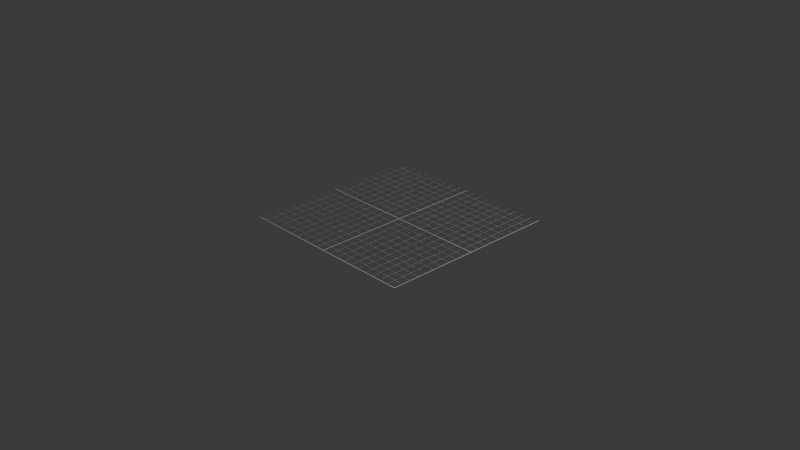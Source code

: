 # Source: grid_2x2.blend  (saved by Blender 4.5.90; exported with 4.5.12 LTS)
import bpy
from mathutils import Matrix  # noqa: F401  (used for matrix-valued properties, if any)

bpy.ops.wm.read_factory_settings(use_empty=True)
scene = bpy.context.scene
scene.name = 'Scene'

# ---- collections
col_collection = bpy.data.collections.new('Collection'); scene.collection.children.link(col_collection)

# ---- world
world_world = bpy.data.worlds.new('World'); scene.world = world_world
world_world.use_nodes = True; world_world.node_tree.nodes.clear()
_N = world_world.node_tree.nodes; _L = world_world.node_tree.links
n0 = _N.new('ShaderNodeOutputWorld'); n0.name = 'World Output'; n0.location = (200, 100)
n1 = _N.new('ShaderNodeBackground'); n1.name = 'Background'; n1.location = (-200, 100)
n1.inputs[0].default_value = (0.05088, 0.05088, 0.05088, 1.0)
_L.new(n1.outputs[0], n0.inputs[0])
n0.is_active_output = True
world_world.color = (0.05088, 0.05088, 0.05088)
world_world.sun_shadow_jitter_overblur = 0.0

# ---- cameras
cam_camera = bpy.data.cameras.new('Camera')
cam_camera.clip_end = 100.0
cam_camera.ortho_scale = 7.314

# ---- lights
light_light = bpy.data.lights.new('Light', 'POINT')
light_light.energy = 1000.0
light_light.shadow_soft_size = 0.1

# ---- meshes
me_plane_079 = bpy.data.meshes.new('Plane.079')
me_plane_079.from_pydata([(-1.0, -1.0, 0.0), (1.0, -1.0, 0.0), (-1.0, 1.0, 0.0), (1.0, 1.0, 0.0), (-1436.0, 1.0, 0.0), (-1444.0, 1.0, 0.0), (-1436.0, -1.0, 0.0), (-1444.0, -1.0, 0.0), (-1436.0, 3.0, 0.0), (-1444.0, 3.0, 0.0), (-1436.0, 1.0, 0.0), (-1444.0, 1.0, 0.0), (-3036.0, 1.0, 0.0), (-3044.0, 1.0, 0.0), (-3036.0, -1.0, 0.0), (-3044.0, -1.0, 0.0), (-3036.0, 3.0, 0.0), (-3044.0, 3.0, 0.0), (-3036.0, 1.0, 0.0), (-3044.0, 1.0, 0.0), (-1440.0, 3.005, 0.0), (-1440.0, 2.995, 0.0), (160.0, 3.005, 0.0), (160.0, 2.995, 0.0), (-3040.0, 3.005, 0.0), (-3040.0, 2.995, 0.0), (-1440.0, 3.005, 0.0), (-1440.0, 2.995, 0.0), (-1440.0, 1.005, 0.0), (-1440.0, 0.995, 0.0), (160.0, 1.005, 0.0), (160.0, 0.995, 0.0), (-3040.0, 1.005, 0.0), (-3040.0, 0.995, 0.0), (-1440.0, 1.005, 0.0), (-1440.0, 0.995, 0.0), (-1440.0, 2.801, 0.0), (-1440.0, 2.799, 0.0), (160.0, 2.801, 0.0), (160.0, 2.799, 0.0), (-3040.0, 2.801, 0.0), (-3040.0, 2.799, 0.0), (-1440.0, 2.801, 0.0), (-1440.0, 2.799, 0.0), (-1440.0, 2.601, 0.0), (-1440.0, 2.599, 0.0), (160.0, 2.601, 0.0), (160.0, 2.599, 0.0), (-3040.0, 2.601, 0.0), (-3040.0, 2.599, 0.0), (-1440.0, 2.601, 0.0), (-1440.0, 2.599, 0.0), (-1440.0, 2.401, 0.0), (-1440.0, 2.399, 0.0), (160.0, 2.401, 0.0), (160.0, 2.399, 0.0), (-3040.0, 2.401, 0.0), (-3040.0, 2.399, 0.0), (-1440.0, 2.401, 0.0), (-1440.0, 2.399, 0.0), (-1440.0, 2.201, 0.0), (-1440.0, 2.199, 0.0), (160.0, 2.201, 0.0), (160.0, 2.199, 0.0), (-3040.0, 2.201, 0.0), (-3040.0, 2.199, 0.0), (-1440.0, 2.201, 0.0), (-1440.0, 2.199, 0.0), (-1440.0, 2.001, 0.0), (-1440.0, 1.999, 0.0), (160.0, 2.001, 0.0), (160.0, 1.999, 0.0), (-3040.0, 2.001, 0.0), (-3040.0, 1.999, 0.0), (-1440.0, 2.001, 0.0), (-1440.0, 1.999, 0.0), (-1440.0, 1.801, 0.0), (-1440.0, 1.799, 0.0), (160.0, 1.801, 0.0), (160.0, 1.799, 0.0), (-3040.0, 1.801, 0.0), (-3040.0, 1.799, 0.0), (-1440.0, 1.801, 0.0), (-1440.0, 1.799, 0.0), (-1440.0, 1.601, 0.0), (-1440.0, 1.599, 0.0), (160.0, 1.601, 0.0), (160.0, 1.599, 0.0), (-3040.0, 1.601, 0.0), (-3040.0, 1.599, 0.0), (-1440.0, 1.601, 0.0), (-1440.0, 1.599, 0.0), (-1440.0, 1.401, 0.0), (-1440.0, 1.399, 0.0), (160.0, 1.401, 0.0), (160.0, 1.399, 0.0), (-3040.0, 1.401, 0.0), (-3040.0, 1.399, 0.0), (-1440.0, 1.401, 0.0), (-1440.0, 1.399, 0.0), (-1440.0, 1.201, 0.0), (-1440.0, 1.199, 0.0), (160.0, 1.201, 0.0), (160.0, 1.199, 0.0), (-3040.0, 1.201, 0.0), (-3040.0, 1.199, 0.0), (-1440.0, 1.201, 0.0), (-1440.0, 1.199, 0.0), (-1440.0, 0.8012, 0.0), (-1440.0, 0.7987, 0.0), (160.0, 0.8013, 0.0), (160.0, 0.7988, 0.0), (-3040.0, 0.8012, 0.0), (-3040.0, 0.7987, 0.0), (-1440.0, 0.8012, 0.0), (-1440.0, 0.7987, 0.0), (-1440.0, 0.6012, 0.0), (-1440.0, 0.5987, 0.0), (160.0, 0.6013, 0.0), (160.0, 0.5988, 0.0), (-3040.0, 0.6012, 0.0), (-3040.0, 0.5987, 0.0), (-1440.0, 0.6012, 0.0), (-1440.0, 0.5987, 0.0), (-1440.0, 0.4012, 0.0), (-1440.0, 0.3987, 0.0), (160.0, 0.4013, 0.0), (160.0, 0.3988, 0.0), (-3040.0, 0.4012, 0.0), (-3040.0, 0.3987, 0.0), (-1440.0, 0.4012, 0.0), (-1440.0, 0.3987, 0.0), (-1440.0, 0.2012, 0.0), (-1440.0, 0.1987, 0.0), (160.0, 0.2013, 0.0), (160.0, 0.1988, 0.0), (-3040.0, 0.2012, 0.0), (-3040.0, 0.1987, 0.0), (-1440.0, 0.2012, 0.0), (-1440.0, 0.1987, 0.0), (-1440.0, 0.00125, 0.0), (-1440.0, -0.00125, 0.0), (160.0, 0.00125, 0.0), (160.0, -0.00125, 0.0), (-3040.0, 0.00125, 0.0), (-3040.0, -0.00125, 0.0), (-1440.0, 0.00125, 0.0), (-1440.0, -0.00125, 0.0), (-1440.0, -0.1988, 0.0), (-1440.0, -0.2013, 0.0), (160.0, -0.1987, 0.0), (160.0, -0.2012, 0.0), (-3040.0, -0.1988, 0.0), (-3040.0, -0.2013, 0.0), (-1440.0, -0.1988, 0.0), (-1440.0, -0.2013, 0.0), (-1440.0, -0.3988, 0.0), (-1440.0, -0.4013, 0.0), (160.0, -0.3988, 0.0), (160.0, -0.4013, 0.0), (-3040.0, -0.3988, 0.0), (-3040.0, -0.4013, 0.0), (-1440.0, -0.3988, 0.0), (-1440.0, -0.4013, 0.0), (-1440.0, -0.5988, 0.0), (-1440.0, -0.6013, 0.0), (160.0, -0.5988, 0.0), (160.0, -0.6013, 0.0), (-3040.0, -0.5988, 0.0), (-3040.0, -0.6013, 0.0), (-1440.0, -0.5988, 0.0), (-1440.0, -0.6013, 0.0), (-1440.0, -0.7988, 0.0), (-1440.0, -0.8013, 0.0), (160.0, -0.7988, 0.0), (160.0, -0.8013, 0.0), (-3040.0, -0.7988, 0.0), (-3040.0, -0.8013, 0.0), (-1440.0, -0.7988, 0.0), (-1440.0, -0.8013, 0.0), (-2881.0, 1.0, 0.0), (-2879.0, 1.0, 0.0), (-2881.0, 3.0, 0.0), (-2879.0, 3.0, 0.0), (-2881.0, -1.0, 0.0), (-2879.0, -1.0, 0.0), (-2881.0, 1.0, 0.0), (-2879.0, 1.0, 0.0), (-2721.0, 1.0, 0.0), (-2719.0, 1.0, 0.0), (-2721.0, 3.0, 0.0), (-2719.0, 3.0, 0.0), (-2721.0, -1.0, 0.0), (-2719.0, -1.0, 0.0), (-2721.0, 1.0, 0.0), (-2719.0, 1.0, 0.0), (-2561.0, 1.0, 0.0), (-2559.0, 1.0, 0.0), (-2561.0, 3.0, 0.0), (-2559.0, 3.0, 0.0), (-2561.0, -1.0, 0.0), (-2559.0, -1.0, 0.0), (-2561.0, 1.0, 0.0), (-2559.0, 1.0, 0.0), (-2401.0, 1.0, 0.0), (-2399.0, 1.0, 0.0), (-2401.0, 3.0, 0.0), (-2399.0, 3.0, 0.0), (-2401.0, -1.0, 0.0), (-2399.0, -1.0, 0.0), (-2401.0, 1.0, 0.0), (-2399.0, 1.0, 0.0), (-2241.0, 1.0, 0.0), (-2239.0, 1.0, 0.0), (-2241.0, 3.0, 0.0), (-2239.0, 3.0, 0.0), (-2241.0, -1.0, 0.0), (-2239.0, -1.0, 0.0), (-2241.0, 1.0, 0.0), (-2239.0, 1.0, 0.0), (-2081.0, 1.0, 0.0), (-2079.0, 1.0, 0.0), (-2081.0, 3.0, 0.0), (-2079.0, 3.0, 0.0), (-2081.0, -1.0, 0.0), (-2079.0, -1.0, 0.0), (-2081.0, 1.0, 0.0), (-2079.0, 1.0, 0.0), (-1921.0, 1.0, 0.0), (-1919.0, 1.0, 0.0), (-1921.0, 3.0, 0.0), (-1919.0, 3.0, 0.0), (-1921.0, -1.0, 0.0), (-1919.0, -1.0, 0.0), (-1921.0, 1.0, 0.0), (-1919.0, 1.0, 0.0), (-1761.0, 1.0, 0.0), (-1759.0, 1.0, 0.0), (-1761.0, 3.0, 0.0), (-1759.0, 3.0, 0.0), (-1761.0, -1.0, 0.0), (-1759.0, -1.0, 0.0), (-1761.0, 1.0, 0.0), (-1759.0, 1.0, 0.0), (-1601.0, 1.0, 0.0), (-1599.0, 1.0, 0.0), (-1601.0, 3.0, 0.0), (-1599.0, 3.0, 0.0), (-1601.0, -1.0, 0.0), (-1599.0, -1.0, 0.0), (-1601.0, 1.0, 0.0), (-1599.0, 1.0, 0.0), (-1281.0, 1.0, 0.0), (-1279.0, 1.0, 0.0), (-1281.0, 3.0, 0.0), (-1279.0, 3.0, 0.0), (-1281.0, -1.0, 0.0), (-1279.0, -1.0, 0.0), (-1281.0, 1.0, 0.0), (-1279.0, 1.0, 0.0), (-1121.0, 1.0, 0.0), (-1119.0, 1.0, 0.0), (-1121.0, 3.0, 0.0), (-1119.0, 3.0, 0.0), (-1121.0, -1.0, 0.0), (-1119.0, -1.0, 0.0), (-1121.0, 1.0, 0.0), (-1119.0, 1.0, 0.0), (-961.0, 1.0, 0.0), (-959.0, 1.0, 0.0), (-961.0, 3.0, 0.0), (-959.0, 3.0, 0.0), (-961.0, -1.0, 0.0), (-959.0, -1.0, 0.0), (-961.0, 1.0, 0.0), (-959.0, 1.0, 0.0), (-801.0, 1.0, 0.0), (-799.0, 1.0, 0.0), (-801.0, 3.0, 0.0), (-799.0, 3.0, 0.0), (-801.0, -1.0, 0.0), (-799.0, -1.0, 0.0), (-801.0, 1.0, 0.0), (-799.0, 1.0, 0.0), (-641.0, 1.0, 0.0), (-639.0, 1.0, 0.0), (-641.0, 3.0, 0.0), (-639.0, 3.0, 0.0), (-641.0, -1.0, 0.0), (-639.0, -1.0, 0.0), (-641.0, 1.0, 0.0), (-639.0, 1.0, 0.0), (-481.0, 1.0, 0.0), (-479.0, 1.0, 0.0), (-481.0, 3.0, 0.0), (-479.0, 3.0, 0.0), (-481.0, -1.0, 0.0), (-479.0, -1.0, 0.0), (-481.0, 1.0, 0.0), (-479.0, 1.0, 0.0), (-321.0, 1.0, 0.0), (-319.0, 1.0, 0.0), (-321.0, 3.0, 0.0), (-319.0, 3.0, 0.0), (-321.0, -1.0, 0.0), (-319.0, -1.0, 0.0), (-321.0, 1.0, 0.0), (-319.0, 1.0, 0.0), (-161.0, 1.0, 0.0), (-159.0, 1.0, 0.0), (-161.0, 3.0, 0.0), (-159.0, 3.0, 0.0), (-161.0, -1.0, 0.0), (-159.0, -1.0, 0.0), (-161.0, 1.0, 0.0), (-159.0, 1.0, 0.0), (-1.0, 1.0, 0.0), (0.9999, 1.0, 0.0), (-1.0, 3.0, 0.0), (0.9999, 3.0, 0.0)], [], [(0, 1, 3, 2), (4, 5, 7, 6), (8, 9, 11, 10), (12, 13, 15, 14), (16, 17, 19, 18), (20, 21, 23, 22), (24, 25, 27, 26), (28, 29, 31, 30), (32, 33, 35, 34), (36, 37, 39, 38), (40, 41, 43, 42), (44, 45, 47, 46), (48, 49, 51, 50), (52, 53, 55, 54), (56, 57, 59, 58), (60, 61, 63, 62), (64, 65, 67, 66), (68, 69, 71, 70), (72, 73, 75, 74), (76, 77, 79, 78), (80, 81, 83, 82), (84, 85, 87, 86), (88, 89, 91, 90), (92, 93, 95, 94), (96, 97, 99, 98), (100, 101, 103, 102), (104, 105, 107, 106), (108, 109, 111, 110), (112, 113, 115, 114), (116, 117, 119, 118), (120, 121, 123, 122), (124, 125, 127, 126), (128, 129, 131, 130), (132, 133, 135, 134), (136, 137, 139, 138), (140, 141, 143, 142), (144, 145, 147, 146), (148, 149, 151, 150), (152, 153, 155, 154), (156, 157, 159, 158), (160, 161, 163, 162), (164, 165, 167, 166), (168, 169, 171, 170), (172, 173, 175, 174), (176, 177, 179, 178), (180, 181, 183, 182), (184, 185, 187, 186), (188, 189, 191, 190), (192, 193, 195, 194), (196, 197, 199, 198), (200, 201, 203, 202), (204, 205, 207, 206), (208, 209, 211, 210), (212, 213, 215, 214), (216, 217, 219, 218), (220, 221, 223, 222), (224, 225, 227, 226), (228, 229, 231, 230), (232, 233, 235, 234), (236, 237, 239, 238), (240, 241, 243, 242), (244, 245, 247, 246), (248, 249, 251, 250), (252, 253, 255, 254), (256, 257, 259, 258), (260, 261, 263, 262), (264, 265, 267, 266), (268, 269, 271, 270), (272, 273, 275, 274), (276, 277, 279, 278), (280, 281, 283, 282), (284, 285, 287, 286), (288, 289, 291, 290), (292, 293, 295, 294), (296, 297, 299, 298), (300, 301, 303, 302), (304, 305, 307, 306), (308, 309, 311, 310), (312, 313, 315, 314), (316, 317, 319, 318)])
_uv = me_plane_079.uv_layers.new(name='UVMap')
_uv.uv.foreach_set('vector', [0.0, 0.0, 1.0, 0.0, 1.0, 1.0, 0.0, 1.0, 0.0, 0.0, 1.0, 0.0, 1.0, 1.0, 0.0, 1.0, 0.0, 0.0, 1.0, 0.0, 1.0, 1.0, 0.0, 1.0, 0.0, 0.0, 1.0, 0.0, 1.0, 1.0, 0.0, 1.0, 0.0, 0.0, 1.0, 0.0, 1.0, 1.0, 0.0, 1.0, 0.0, 0.0, 1.0, 0.0, 1.0, 1.0, 0.0, 1.0, 0.0, 0.0, 1.0, 0.0, 1.0, 1.0, 0.0, 1.0, 0.0, 0.0, 1.0, 0.0, 1.0, 1.0, 0.0, 1.0, 0.0, 0.0, 1.0, 0.0, 1.0, 1.0, 0.0, 1.0, 0.0, 0.0, 1.0, 0.0, 1.0, 1.0, 0.0, 1.0, 0.0, 0.0, 1.0, 0.0, 1.0, 1.0, 0.0, 1.0, 0.0, 0.0, 1.0, 0.0, 1.0, 1.0, 0.0, 1.0, 0.0, 0.0, 1.0, 0.0, 1.0, 1.0, 0.0, 1.0, 0.0, 0.0, 1.0, 0.0, 1.0, 1.0, 0.0, 1.0, 0.0, 0.0, 1.0, 0.0, 1.0, 1.0, 0.0, 1.0, 0.0, 0.0, 1.0, 0.0, 1.0, 1.0, 0.0, 1.0, 0.0, 0.0, 1.0, 0.0, 1.0, 1.0, 0.0, 1.0, 0.0, 0.0, 1.0, 0.0, 1.0, 1.0, 0.0, 1.0, 0.0, 0.0, 1.0, 0.0, 1.0, 1.0, 0.0, 1.0, 0.0, 0.0, 1.0, 0.0, 1.0, 1.0, 0.0, 1.0, 0.0, 0.0, 1.0, 0.0, 1.0, 1.0, 0.0, 1.0, 0.0, 0.0, 1.0, 0.0, 1.0, 1.0, 0.0, 1.0, 0.0, 0.0, 1.0, 0.0, 1.0, 1.0, 0.0, 1.0, 0.0, 0.0, 1.0, 0.0, 1.0, 1.0, 0.0, 1.0, 0.0, 0.0, 1.0, 0.0, 1.0, 1.0, 0.0, 1.0, 0.0, 0.0, 1.0, 0.0, 1.0, 1.0, 0.0, 1.0, 0.0, 0.0, 1.0, 0.0, 1.0, 1.0, 0.0, 1.0, 0.0, 0.0, 1.0, 0.0, 1.0, 1.0, 0.0, 1.0, 0.0, 0.0, 1.0, 0.0, 1.0, 1.0, 0.0, 1.0, 0.0, 0.0, 1.0, 0.0, 1.0, 1.0, 0.0, 1.0, 0.0, 0.0, 1.0, 0.0, 1.0, 1.0, 0.0, 1.0, 0.0, 0.0, 1.0, 0.0, 1.0, 1.0, 0.0, 1.0, 0.0, 0.0, 1.0, 0.0, 1.0, 1.0, 0.0, 1.0, 0.0, 0.0, 1.0, 0.0, 1.0, 1.0, 0.0, 1.0, 0.0, 0.0, 1.0, 0.0, 1.0, 1.0, 0.0, 1.0, 0.0, 0.0, 1.0, 0.0, 1.0, 1.0, 0.0, 1.0, 0.0, 0.0, 1.0, 0.0, 1.0, 1.0, 0.0, 1.0, 0.0, 0.0, 1.0, 0.0, 1.0, 1.0, 0.0, 1.0, 0.0, 0.0, 1.0, 0.0, 1.0, 1.0, 0.0, 1.0, 0.0, 0.0, 1.0, 0.0, 1.0, 1.0, 0.0, 1.0, 0.0, 0.0, 1.0, 0.0, 1.0, 1.0, 0.0, 1.0, 0.0, 0.0, 1.0, 0.0, 1.0, 1.0, 0.0, 1.0, 0.0, 0.0, 1.0, 0.0, 1.0, 1.0, 0.0, 1.0, 0.0, 0.0, 1.0, 0.0, 1.0, 1.0, 0.0, 1.0, 0.0, 0.0, 1.0, 0.0, 1.0, 1.0, 0.0, 1.0, 0.0, 0.0, 1.0, 0.0, 1.0, 1.0, 0.0, 1.0, 0.0, 0.0, 1.0, 0.0, 1.0, 1.0, 0.0, 1.0, 0.0, 0.0, 1.0, 0.0, 1.0, 1.0, 0.0, 1.0, 0.0, 0.0, 1.0, 0.0, 1.0, 1.0, 0.0, 1.0, 0.0, 0.0, 1.0, 0.0, 1.0, 1.0, 0.0, 1.0, 0.0, 0.0, 1.0, 0.0, 1.0, 1.0, 0.0, 1.0, 0.0, 0.0, 1.0, 0.0, 1.0, 1.0, 0.0, 1.0, 0.0, 0.0, 1.0, 0.0, 1.0, 1.0, 0.0, 1.0, 0.0, 0.0, 1.0, 0.0, 1.0, 1.0, 0.0, 1.0, 0.0, 0.0, 1.0, 0.0, 1.0, 1.0, 0.0, 1.0, 0.0, 0.0, 1.0, 0.0, 1.0, 1.0, 0.0, 1.0, 0.0, 0.0, 1.0, 0.0, 1.0, 1.0, 0.0, 1.0, 0.0, 0.0, 1.0, 0.0, 1.0, 1.0, 0.0, 1.0, 0.0, 0.0, 1.0, 0.0, 1.0, 1.0, 0.0, 1.0, 0.0, 0.0, 1.0, 0.0, 1.0, 1.0, 0.0, 1.0, 0.0, 0.0, 1.0, 0.0, 1.0, 1.0, 0.0, 1.0, 0.0, 0.0, 1.0, 0.0, 1.0, 1.0, 0.0, 1.0, 0.0, 0.0, 1.0, 0.0, 1.0, 1.0, 0.0, 1.0, 0.0, 0.0, 1.0, 0.0, 1.0, 1.0, 0.0, 1.0, 0.0, 0.0, 1.0, 0.0, 1.0, 1.0, 0.0, 1.0, 0.0, 0.0, 1.0, 0.0, 1.0, 1.0, 0.0, 1.0, 0.0, 0.0, 1.0, 0.0, 1.0, 1.0, 0.0, 1.0, 0.0, 0.0, 1.0, 0.0, 1.0, 1.0, 0.0, 1.0, 0.0, 0.0, 1.0, 0.0, 1.0, 1.0, 0.0, 1.0, 0.0, 0.0, 1.0, 0.0, 1.0, 1.0, 0.0, 1.0, 0.0, 0.0, 1.0, 0.0, 1.0, 1.0, 0.0, 1.0, 0.0, 0.0, 1.0, 0.0, 1.0, 1.0, 0.0, 1.0, 0.0, 0.0, 1.0, 0.0, 1.0, 1.0, 0.0, 1.0, 0.0, 0.0, 1.0, 0.0, 1.0, 1.0, 0.0, 1.0, 0.0, 0.0, 1.0, 0.0, 1.0, 1.0, 0.0, 1.0, 0.0, 0.0, 1.0, 0.0, 1.0, 1.0, 0.0, 1.0, 0.0, 0.0, 1.0, 0.0, 1.0, 1.0, 0.0, 1.0, 0.0, 0.0, 1.0, 0.0, 1.0, 1.0, 0.0, 1.0, 0.0, 0.0, 1.0, 0.0, 1.0, 1.0, 0.0, 1.0, 0.0, 0.0, 1.0, 0.0, 1.0, 1.0, 0.0, 1.0])
me_plane_079.update()

# ---- objects
ob_light = bpy.data.objects.new('Light', light_light)
ob_camera = bpy.data.objects.new('Camera', cam_camera)
ob_plane_079 = bpy.data.objects.new('Plane.079', me_plane_079)

# ---- transforms, parenting, visibility, modifiers, constraints
ob_light.location = (4.076, 1.005, 5.904)
ob_light.rotation_euler = (0.6503, 0.05522, 1.866)
ob_light.lock_rotations_4d = False
ob_light.empty_display_type = 'ARROWS'
ob_light.color = (0.0, 0.0, 0.0, 0.0)
ob_light.lineart.crease_threshold = 0.0
ob_camera.location = (7.359, -6.926, 4.958)
ob_camera.rotation_euler = (1.109, 0.0, 0.8149)
ob_camera.lock_rotations_4d = False
ob_camera.empty_display_type = 'ARROWS'
ob_camera.color = (0.0, 0.0, 0.0, 0.0)
ob_camera.display_type = 'WIRE'
ob_camera.lineart.crease_threshold = 0.0
ob_plane_079.location = (-0.9, 0.5, 0.0)
ob_plane_079.rotation_euler = (0.0, -0.0, 3.142)
ob_plane_079.scale = (0.000625, 0.5, 1.0)

# ---- collection membership
col_collection.objects.link(ob_light)
col_collection.objects.link(ob_camera)
col_collection.objects.link(ob_plane_079)

# ---- scene / render settings (as saved in the file)
scene.camera = ob_camera
scene.frame_start = 1; scene.frame_end = 250; scene.frame_set(1)
scene.render.engine = 'BLENDER_EEVEE_NEXT'
bpy.context.view_layer.update()
